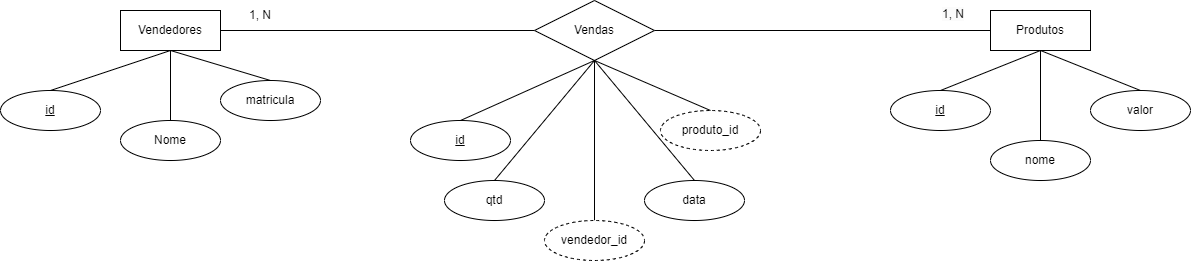

The diagram above was exported from draw.io. Its source (the exported page's mxGraphModel, read from the mxfile embedded in the PNG):
<mxGraphModel dx="2261" dy="764" grid="1" gridSize="10" guides="1" tooltips="1" connect="1" arrows="1" fold="1" page="1" pageScale="1" pageWidth="827" pageHeight="1169" math="0" shadow="0">
  <root>
    <mxCell id="0" />
    <mxCell id="1" parent="0" />
    <mxCell id="tMCYk0wZTbMQx-mLuyja-5" style="edgeStyle=orthogonalEdgeStyle;rounded=0;orthogonalLoop=1;jettySize=auto;html=1;endArrow=none;endFill=0;" edge="1" parent="1" source="tMCYk0wZTbMQx-mLuyja-2" target="tMCYk0wZTbMQx-mLuyja-3">
      <mxGeometry relative="1" as="geometry" />
    </mxCell>
    <mxCell id="tMCYk0wZTbMQx-mLuyja-11" style="edgeStyle=orthogonalEdgeStyle;rounded=0;orthogonalLoop=1;jettySize=auto;html=1;entryX=0.5;entryY=0;entryDx=0;entryDy=0;endArrow=none;endFill=0;" edge="1" parent="1" source="tMCYk0wZTbMQx-mLuyja-2" target="tMCYk0wZTbMQx-mLuyja-7">
      <mxGeometry relative="1" as="geometry" />
    </mxCell>
    <mxCell id="tMCYk0wZTbMQx-mLuyja-2" value="Vendedores" style="whiteSpace=wrap;html=1;align=center;" vertex="1" parent="1">
      <mxGeometry x="-60" y="240" width="100" height="40" as="geometry" />
    </mxCell>
    <mxCell id="tMCYk0wZTbMQx-mLuyja-6" style="edgeStyle=orthogonalEdgeStyle;rounded=0;orthogonalLoop=1;jettySize=auto;html=1;endArrow=none;endFill=0;" edge="1" parent="1" source="tMCYk0wZTbMQx-mLuyja-3" target="tMCYk0wZTbMQx-mLuyja-4">
      <mxGeometry relative="1" as="geometry" />
    </mxCell>
    <mxCell id="tMCYk0wZTbMQx-mLuyja-19" style="edgeStyle=orthogonalEdgeStyle;rounded=0;orthogonalLoop=1;jettySize=auto;html=1;endArrow=none;endFill=0;" edge="1" parent="1" source="tMCYk0wZTbMQx-mLuyja-3">
      <mxGeometry relative="1" as="geometry">
        <mxPoint x="414" y="450" as="targetPoint" />
      </mxGeometry>
    </mxCell>
    <mxCell id="tMCYk0wZTbMQx-mLuyja-3" value="Vendas" style="shape=rhombus;perimeter=rhombusPerimeter;whiteSpace=wrap;html=1;align=center;" vertex="1" parent="1">
      <mxGeometry x="354" y="230" width="120" height="60" as="geometry" />
    </mxCell>
    <mxCell id="tMCYk0wZTbMQx-mLuyja-17" style="edgeStyle=orthogonalEdgeStyle;rounded=0;orthogonalLoop=1;jettySize=auto;html=1;endArrow=none;endFill=0;" edge="1" parent="1" source="tMCYk0wZTbMQx-mLuyja-4" target="tMCYk0wZTbMQx-mLuyja-15">
      <mxGeometry relative="1" as="geometry" />
    </mxCell>
    <mxCell id="tMCYk0wZTbMQx-mLuyja-4" value="Produtos" style="whiteSpace=wrap;html=1;align=center;" vertex="1" parent="1">
      <mxGeometry x="810" y="240" width="100" height="40" as="geometry" />
    </mxCell>
    <mxCell id="tMCYk0wZTbMQx-mLuyja-7" value="Nome" style="ellipse;whiteSpace=wrap;html=1;align=center;" vertex="1" parent="1">
      <mxGeometry x="-60" y="350" width="100" height="40" as="geometry" />
    </mxCell>
    <mxCell id="tMCYk0wZTbMQx-mLuyja-9" value="matricula" style="ellipse;whiteSpace=wrap;html=1;align=center;" vertex="1" parent="1">
      <mxGeometry x="40" y="310" width="100" height="40" as="geometry" />
    </mxCell>
    <mxCell id="tMCYk0wZTbMQx-mLuyja-10" value="id" style="ellipse;whiteSpace=wrap;html=1;align=center;fontStyle=4;" vertex="1" parent="1">
      <mxGeometry x="-180" y="320" width="100" height="40" as="geometry" />
    </mxCell>
    <mxCell id="tMCYk0wZTbMQx-mLuyja-12" value="" style="endArrow=none;html=1;rounded=0;entryX=0.5;entryY=1;entryDx=0;entryDy=0;exitX=0.5;exitY=0;exitDx=0;exitDy=0;" edge="1" parent="1" source="tMCYk0wZTbMQx-mLuyja-10" target="tMCYk0wZTbMQx-mLuyja-2">
      <mxGeometry relative="1" as="geometry">
        <mxPoint x="30" y="300" as="sourcePoint" />
        <mxPoint x="190" y="300" as="targetPoint" />
      </mxGeometry>
    </mxCell>
    <mxCell id="tMCYk0wZTbMQx-mLuyja-13" value="" style="endArrow=none;html=1;rounded=0;exitX=0.5;exitY=1;exitDx=0;exitDy=0;entryX=0.5;entryY=0;entryDx=0;entryDy=0;" edge="1" parent="1" source="tMCYk0wZTbMQx-mLuyja-2" target="tMCYk0wZTbMQx-mLuyja-9">
      <mxGeometry relative="1" as="geometry">
        <mxPoint x="130" y="320" as="sourcePoint" />
        <mxPoint x="290" y="320" as="targetPoint" />
      </mxGeometry>
    </mxCell>
    <mxCell id="tMCYk0wZTbMQx-mLuyja-14" value="id" style="ellipse;whiteSpace=wrap;html=1;align=center;fontStyle=4;" vertex="1" parent="1">
      <mxGeometry x="710" y="320" width="100" height="40" as="geometry" />
    </mxCell>
    <mxCell id="tMCYk0wZTbMQx-mLuyja-15" value="nome" style="ellipse;whiteSpace=wrap;html=1;align=center;" vertex="1" parent="1">
      <mxGeometry x="810" y="370" width="100" height="40" as="geometry" />
    </mxCell>
    <mxCell id="tMCYk0wZTbMQx-mLuyja-16" value="valor" style="ellipse;whiteSpace=wrap;html=1;align=center;" vertex="1" parent="1">
      <mxGeometry x="910" y="320" width="100" height="40" as="geometry" />
    </mxCell>
    <mxCell id="tMCYk0wZTbMQx-mLuyja-18" value="id" style="ellipse;whiteSpace=wrap;html=1;align=center;fontStyle=4;" vertex="1" parent="1">
      <mxGeometry x="230" y="350" width="100" height="40" as="geometry" />
    </mxCell>
    <mxCell id="tMCYk0wZTbMQx-mLuyja-20" value="qtd" style="ellipse;whiteSpace=wrap;html=1;align=center;" vertex="1" parent="1">
      <mxGeometry x="264" y="410" width="100" height="40" as="geometry" />
    </mxCell>
    <mxCell id="tMCYk0wZTbMQx-mLuyja-21" value="data" style="ellipse;whiteSpace=wrap;html=1;align=center;" vertex="1" parent="1">
      <mxGeometry x="464" y="410" width="100" height="40" as="geometry" />
    </mxCell>
    <mxCell id="tMCYk0wZTbMQx-mLuyja-22" value="produto_id" style="ellipse;whiteSpace=wrap;html=1;align=center;dashed=1;" vertex="1" parent="1">
      <mxGeometry x="480" y="340" width="100" height="40" as="geometry" />
    </mxCell>
    <mxCell id="tMCYk0wZTbMQx-mLuyja-23" value="vendedor_id" style="ellipse;whiteSpace=wrap;html=1;align=center;dashed=1;" vertex="1" parent="1">
      <mxGeometry x="364" y="450" width="100" height="40" as="geometry" />
    </mxCell>
    <mxCell id="tMCYk0wZTbMQx-mLuyja-24" value="" style="endArrow=none;html=1;rounded=0;entryX=0.5;entryY=1;entryDx=0;entryDy=0;exitX=0.5;exitY=0;exitDx=0;exitDy=0;" edge="1" parent="1" source="tMCYk0wZTbMQx-mLuyja-18" target="tMCYk0wZTbMQx-mLuyja-3">
      <mxGeometry relative="1" as="geometry">
        <mxPoint x="310" y="310" as="sourcePoint" />
        <mxPoint x="470" y="310" as="targetPoint" />
      </mxGeometry>
    </mxCell>
    <mxCell id="tMCYk0wZTbMQx-mLuyja-25" value="" style="endArrow=none;html=1;rounded=0;entryX=0.5;entryY=1;entryDx=0;entryDy=0;exitX=0.5;exitY=0;exitDx=0;exitDy=0;" edge="1" parent="1" source="tMCYk0wZTbMQx-mLuyja-20" target="tMCYk0wZTbMQx-mLuyja-3">
      <mxGeometry relative="1" as="geometry">
        <mxPoint x="290" y="360" as="sourcePoint" />
        <mxPoint x="424" y="300" as="targetPoint" />
      </mxGeometry>
    </mxCell>
    <mxCell id="tMCYk0wZTbMQx-mLuyja-26" value="" style="endArrow=none;html=1;rounded=0;entryX=0.5;entryY=1;entryDx=0;entryDy=0;exitX=0.5;exitY=0;exitDx=0;exitDy=0;" edge="1" parent="1" source="tMCYk0wZTbMQx-mLuyja-21" target="tMCYk0wZTbMQx-mLuyja-3">
      <mxGeometry relative="1" as="geometry">
        <mxPoint x="300" y="370" as="sourcePoint" />
        <mxPoint x="434" y="310" as="targetPoint" />
      </mxGeometry>
    </mxCell>
    <mxCell id="tMCYk0wZTbMQx-mLuyja-27" value="" style="endArrow=none;html=1;rounded=0;entryX=0.5;entryY=1;entryDx=0;entryDy=0;exitX=0.5;exitY=0;exitDx=0;exitDy=0;" edge="1" parent="1" source="tMCYk0wZTbMQx-mLuyja-22" target="tMCYk0wZTbMQx-mLuyja-3">
      <mxGeometry relative="1" as="geometry">
        <mxPoint x="310" y="380" as="sourcePoint" />
        <mxPoint x="444" y="320" as="targetPoint" />
      </mxGeometry>
    </mxCell>
    <mxCell id="tMCYk0wZTbMQx-mLuyja-28" value="" style="endArrow=none;html=1;rounded=0;entryX=0.5;entryY=1;entryDx=0;entryDy=0;exitX=0.5;exitY=0;exitDx=0;exitDy=0;" edge="1" parent="1" source="tMCYk0wZTbMQx-mLuyja-14" target="tMCYk0wZTbMQx-mLuyja-4">
      <mxGeometry relative="1" as="geometry">
        <mxPoint x="320" y="390" as="sourcePoint" />
        <mxPoint x="454" y="330" as="targetPoint" />
      </mxGeometry>
    </mxCell>
    <mxCell id="tMCYk0wZTbMQx-mLuyja-29" value="" style="endArrow=none;html=1;rounded=0;entryX=0.5;entryY=1;entryDx=0;entryDy=0;exitX=0.5;exitY=0;exitDx=0;exitDy=0;" edge="1" parent="1" source="tMCYk0wZTbMQx-mLuyja-16" target="tMCYk0wZTbMQx-mLuyja-4">
      <mxGeometry relative="1" as="geometry">
        <mxPoint x="330" y="400" as="sourcePoint" />
        <mxPoint x="464" y="340" as="targetPoint" />
      </mxGeometry>
    </mxCell>
    <mxCell id="tMCYk0wZTbMQx-mLuyja-30" value="1, N" style="text;strokeColor=none;align=center;fillColor=none;html=1;verticalAlign=middle;whiteSpace=wrap;rounded=0;" vertex="1" parent="1">
      <mxGeometry x="50" y="230" width="60" height="30" as="geometry" />
    </mxCell>
    <mxCell id="tMCYk0wZTbMQx-mLuyja-31" value="&lt;span style=&quot;color: rgb(0, 0, 0); font-family: Helvetica; font-size: 12px; font-style: normal; font-variant-ligatures: normal; font-variant-caps: normal; font-weight: 400; letter-spacing: normal; orphans: 2; text-align: center; text-indent: 0px; text-transform: none; widows: 2; word-spacing: 0px; -webkit-text-stroke-width: 0px; background-color: rgb(251, 251, 251); text-decoration-thickness: initial; text-decoration-style: initial; text-decoration-color: initial; float: none; display: inline !important;&quot;&gt;1, N&lt;/span&gt;" style="text;whiteSpace=wrap;html=1;" vertex="1" parent="1">
      <mxGeometry x="760" y="230" width="60" height="40" as="geometry" />
    </mxCell>
  </root>
</mxGraphModel>